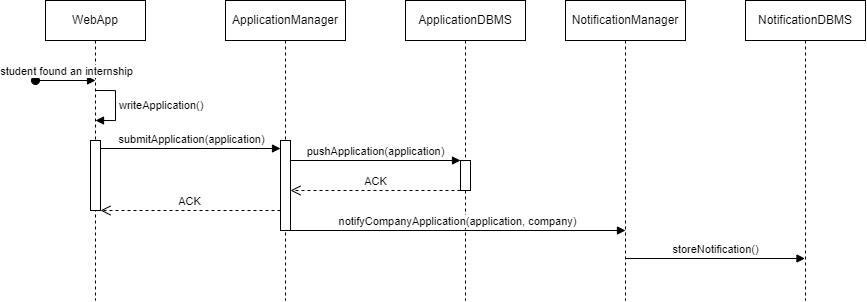

The diagram above was exported from draw.io. Its source (the exported page's mxGraphModel, read from the mxfile embedded in the PNG):
<mxGraphModel dx="2066" dy="601" grid="1" gridSize="10" guides="1" tooltips="1" connect="1" arrows="1" fold="1" page="1" pageScale="1" pageWidth="850" pageHeight="1100" math="0" shadow="0">
  <root>
    <mxCell id="0" />
    <mxCell id="1" parent="0" />
    <mxCell id="aM9ryv3xv72pqoxQDRHE-1" value="WebApp" style="shape=umlLifeline;perimeter=lifelinePerimeter;whiteSpace=wrap;html=1;container=0;dropTarget=0;collapsible=0;recursiveResize=0;outlineConnect=0;portConstraint=eastwest;newEdgeStyle={&quot;edgeStyle&quot;:&quot;elbowEdgeStyle&quot;,&quot;elbow&quot;:&quot;vertical&quot;,&quot;curved&quot;:0,&quot;rounded&quot;:0};" parent="1" vertex="1">
      <mxGeometry x="40" y="40" width="100" height="300" as="geometry" />
    </mxCell>
    <mxCell id="AxEh3GvnJeIvABUnOB6l-2" value="" style="html=1;points=[[0,0,0,0,5],[0,1,0,0,-5],[1,0,0,0,5],[1,1,0,0,-5]];perimeter=orthogonalPerimeter;outlineConnect=0;targetShapes=umlLifeline;portConstraint=eastwest;newEdgeStyle={&quot;curved&quot;:0,&quot;rounded&quot;:0};" vertex="1" parent="aM9ryv3xv72pqoxQDRHE-1">
      <mxGeometry x="45" y="140" width="10" height="70" as="geometry" />
    </mxCell>
    <mxCell id="aM9ryv3xv72pqoxQDRHE-5" value="ApplicationManager" style="shape=umlLifeline;perimeter=lifelinePerimeter;whiteSpace=wrap;html=1;container=0;dropTarget=0;collapsible=0;recursiveResize=0;outlineConnect=0;portConstraint=eastwest;newEdgeStyle={&quot;edgeStyle&quot;:&quot;elbowEdgeStyle&quot;,&quot;elbow&quot;:&quot;vertical&quot;,&quot;curved&quot;:0,&quot;rounded&quot;:0};" parent="1" vertex="1">
      <mxGeometry x="220" y="40" width="120" height="300" as="geometry" />
    </mxCell>
    <mxCell id="AxEh3GvnJeIvABUnOB6l-3" value="" style="html=1;points=[[0,0,0,0,5],[0,1,0,0,-5],[1,0,0,0,5],[1,1,0,0,-5]];perimeter=orthogonalPerimeter;outlineConnect=0;targetShapes=umlLifeline;portConstraint=eastwest;newEdgeStyle={&quot;curved&quot;:0,&quot;rounded&quot;:0};" vertex="1" parent="aM9ryv3xv72pqoxQDRHE-5">
      <mxGeometry x="55" y="140" width="10" height="90" as="geometry" />
    </mxCell>
    <mxCell id="hqjk25vu3jOg7-HUlU8u-1" value="ApplicationDBMS" style="shape=umlLifeline;perimeter=lifelinePerimeter;whiteSpace=wrap;html=1;container=0;dropTarget=0;collapsible=0;recursiveResize=0;outlineConnect=0;portConstraint=eastwest;newEdgeStyle={&quot;edgeStyle&quot;:&quot;elbowEdgeStyle&quot;,&quot;elbow&quot;:&quot;vertical&quot;,&quot;curved&quot;:0,&quot;rounded&quot;:0};" parent="1" vertex="1">
      <mxGeometry x="400" y="40" width="120" height="300" as="geometry" />
    </mxCell>
    <mxCell id="AxEh3GvnJeIvABUnOB6l-5" value="" style="html=1;points=[[0,0,0,0,5],[0,1,0,0,-5],[1,0,0,0,5],[1,1,0,0,-5]];perimeter=orthogonalPerimeter;outlineConnect=0;targetShapes=umlLifeline;portConstraint=eastwest;newEdgeStyle={&quot;curved&quot;:0,&quot;rounded&quot;:0};" vertex="1" parent="hqjk25vu3jOg7-HUlU8u-1">
      <mxGeometry x="55" y="160" width="10" height="30" as="geometry" />
    </mxCell>
    <mxCell id="hqjk25vu3jOg7-HUlU8u-2" value="NotificationManager" style="shape=umlLifeline;perimeter=lifelinePerimeter;whiteSpace=wrap;html=1;container=0;dropTarget=0;collapsible=0;recursiveResize=0;outlineConnect=0;portConstraint=eastwest;newEdgeStyle={&quot;edgeStyle&quot;:&quot;elbowEdgeStyle&quot;,&quot;elbow&quot;:&quot;vertical&quot;,&quot;curved&quot;:0,&quot;rounded&quot;:0};" parent="1" vertex="1">
      <mxGeometry x="560" y="40" width="120" height="300" as="geometry" />
    </mxCell>
    <mxCell id="hqjk25vu3jOg7-HUlU8u-3" value="NotificationDBMS" style="shape=umlLifeline;perimeter=lifelinePerimeter;whiteSpace=wrap;html=1;container=0;dropTarget=0;collapsible=0;recursiveResize=0;outlineConnect=0;portConstraint=eastwest;newEdgeStyle={&quot;edgeStyle&quot;:&quot;elbowEdgeStyle&quot;,&quot;elbow&quot;:&quot;vertical&quot;,&quot;curved&quot;:0,&quot;rounded&quot;:0};" parent="1" vertex="1">
      <mxGeometry x="740" y="40" width="120" height="300" as="geometry" />
    </mxCell>
    <mxCell id="hqjk25vu3jOg7-HUlU8u-5" value="student found an internship" style="html=1;verticalAlign=bottom;startArrow=oval;startFill=1;endArrow=block;startSize=8;curved=0;rounded=0;" parent="1" edge="1">
      <mxGeometry width="60" relative="1" as="geometry">
        <mxPoint x="30" y="120" as="sourcePoint" />
        <mxPoint x="90" y="120" as="targetPoint" />
      </mxGeometry>
    </mxCell>
    <mxCell id="AxEh3GvnJeIvABUnOB6l-1" value="writeApplication()" style="html=1;align=left;spacingLeft=2;endArrow=block;rounded=0;edgeStyle=orthogonalEdgeStyle;curved=0;rounded=0;" edge="1" parent="1">
      <mxGeometry relative="1" as="geometry">
        <mxPoint x="90.00380952380952" y="129.99999999999994" as="sourcePoint" />
        <Array as="points">
          <mxPoint x="109.98" y="130" />
          <mxPoint x="109.98" y="160" />
        </Array>
        <mxPoint x="90.00380952380952" y="159.99999999999994" as="targetPoint" />
      </mxGeometry>
    </mxCell>
    <mxCell id="AxEh3GvnJeIvABUnOB6l-4" value="submitApplication(application)" style="html=1;verticalAlign=bottom;endArrow=block;curved=0;rounded=0;" edge="1" parent="1">
      <mxGeometry width="80" relative="1" as="geometry">
        <mxPoint x="95" y="188" as="sourcePoint" />
        <mxPoint x="275" y="188" as="targetPoint" />
      </mxGeometry>
    </mxCell>
    <mxCell id="AxEh3GvnJeIvABUnOB6l-6" value="pushApplication(application)" style="html=1;verticalAlign=bottom;endArrow=block;curved=0;rounded=0;" edge="1" parent="1">
      <mxGeometry width="80" relative="1" as="geometry">
        <mxPoint x="285" y="200" as="sourcePoint" />
        <mxPoint x="455" y="200" as="targetPoint" />
      </mxGeometry>
    </mxCell>
    <mxCell id="AxEh3GvnJeIvABUnOB6l-7" value="ACK" style="html=1;verticalAlign=bottom;endArrow=open;dashed=1;endSize=8;curved=0;rounded=0;" edge="1" parent="1">
      <mxGeometry relative="1" as="geometry">
        <mxPoint x="455" y="230" as="sourcePoint" />
        <mxPoint x="285" y="230" as="targetPoint" />
      </mxGeometry>
    </mxCell>
    <mxCell id="AxEh3GvnJeIvABUnOB6l-8" value="ACK" style="html=1;verticalAlign=bottom;endArrow=open;dashed=1;endSize=8;curved=0;rounded=0;" edge="1" parent="1">
      <mxGeometry relative="1" as="geometry">
        <mxPoint x="275" y="250" as="sourcePoint" />
        <mxPoint x="95" y="250" as="targetPoint" />
      </mxGeometry>
    </mxCell>
    <mxCell id="AxEh3GvnJeIvABUnOB6l-9" value="notifyCompanyApplication(application, company)" style="html=1;verticalAlign=bottom;endArrow=block;curved=0;rounded=0;" edge="1" parent="1">
      <mxGeometry width="80" relative="1" as="geometry">
        <mxPoint x="285" y="270" as="sourcePoint" />
        <mxPoint x="620" y="270" as="targetPoint" />
      </mxGeometry>
    </mxCell>
    <mxCell id="AxEh3GvnJeIvABUnOB6l-10" value="storeNotification()" style="html=1;verticalAlign=bottom;endArrow=block;curved=0;rounded=0;" edge="1" parent="1" target="hqjk25vu3jOg7-HUlU8u-3">
      <mxGeometry width="80" relative="1" as="geometry">
        <mxPoint x="619.5" y="298" as="sourcePoint" />
        <mxPoint x="779.5" y="298" as="targetPoint" />
      </mxGeometry>
    </mxCell>
  </root>
</mxGraphModel>